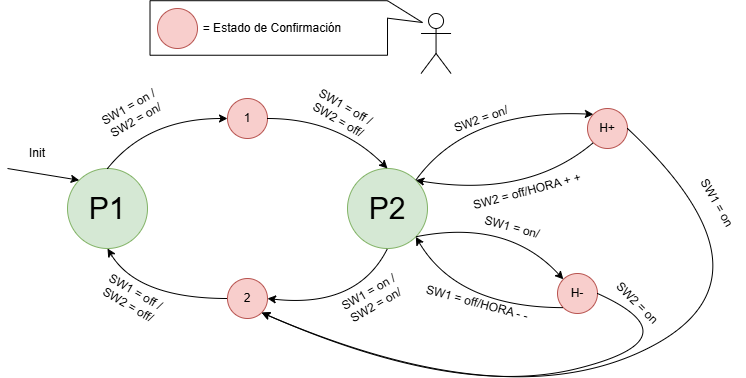

The diagram above was exported from draw.io. Its source (the exported page's mxGraphModel, read from the mxfile embedded in the PNG):
<mxGraphModel dx="872" dy="439" grid="1" gridSize="10" guides="1" tooltips="1" connect="1" arrows="1" fold="1" page="1" pageScale="1" pageWidth="827" pageHeight="1169" background="none" math="0" shadow="0">
  <root>
    <mxCell id="0" />
    <mxCell id="1" parent="0" />
    <mxCell id="3nipiPSLGknNE37S58Te-4" value="" style="shape=callout;whiteSpace=wrap;html=1;perimeter=calloutPerimeter;size=35;position=0.68;base=88;rotation=-90;position2=0.6;" parent="1" vertex="1">
      <mxGeometry x="431.49" y="-96.78" width="54.53" height="272.5" as="geometry" />
    </mxCell>
    <mxCell id="S0PpfPuIv8pxRFpL379M-1" value="&lt;font style=&quot;font-size: 30px;&quot;&gt;P1&lt;/font&gt;" style="ellipse;whiteSpace=wrap;html=1;aspect=fixed;fillColor=#d5e8d4;strokeColor=#82b366;" parent="1" vertex="1">
      <mxGeometry x="240" y="180" width="80" height="80" as="geometry" />
    </mxCell>
    <mxCell id="S0PpfPuIv8pxRFpL379M-2" value="&lt;font style=&quot;font-size: 30px;&quot;&gt;P2&lt;/font&gt;" style="ellipse;whiteSpace=wrap;html=1;aspect=fixed;fillColor=#d5e8d4;strokeColor=#82b366;" parent="1" vertex="1">
      <mxGeometry x="520" y="180" width="80" height="80" as="geometry" />
    </mxCell>
    <mxCell id="S0PpfPuIv8pxRFpL379M-3" value="1" style="ellipse;whiteSpace=wrap;html=1;aspect=fixed;fillColor=#f8cecc;strokeColor=#b85450;" parent="1" vertex="1">
      <mxGeometry x="400" y="110" width="40" height="40" as="geometry" />
    </mxCell>
    <mxCell id="S0PpfPuIv8pxRFpL379M-4" value="2" style="ellipse;whiteSpace=wrap;html=1;aspect=fixed;fillColor=#f8cecc;strokeColor=#b85450;" parent="1" vertex="1">
      <mxGeometry x="400" y="290" width="40" height="40" as="geometry" />
    </mxCell>
    <mxCell id="S0PpfPuIv8pxRFpL379M-6" value="" style="curved=1;endArrow=classic;html=1;rounded=0;exitX=0.5;exitY=0;exitDx=0;exitDy=0;entryX=0;entryY=0.5;entryDx=0;entryDy=0;" parent="1" source="S0PpfPuIv8pxRFpL379M-1" target="S0PpfPuIv8pxRFpL379M-3" edge="1">
      <mxGeometry width="50" height="50" relative="1" as="geometry">
        <mxPoint x="390" y="240" as="sourcePoint" />
        <mxPoint x="440" y="190" as="targetPoint" />
        <Array as="points">
          <mxPoint x="320" y="130" />
        </Array>
      </mxGeometry>
    </mxCell>
    <mxCell id="S0PpfPuIv8pxRFpL379M-7" value="" style="curved=1;endArrow=classic;html=1;rounded=0;exitX=1;exitY=0.5;exitDx=0;exitDy=0;entryX=0;entryY=0.5;entryDx=0;entryDy=0;" parent="1" source="S0PpfPuIv8pxRFpL379M-3" edge="1">
      <mxGeometry width="50" height="50" relative="1" as="geometry">
        <mxPoint x="440" y="220" as="sourcePoint" />
        <mxPoint x="560" y="180" as="targetPoint" />
        <Array as="points">
          <mxPoint x="510" y="130" />
        </Array>
      </mxGeometry>
    </mxCell>
    <mxCell id="S0PpfPuIv8pxRFpL379M-8" value="" style="curved=1;endArrow=classic;html=1;rounded=0;exitX=0;exitY=0.5;exitDx=0;exitDy=0;entryX=0;entryY=0.5;entryDx=0;entryDy=0;" parent="1" source="S0PpfPuIv8pxRFpL379M-4" edge="1">
      <mxGeometry width="50" height="50" relative="1" as="geometry">
        <mxPoint x="160" y="300" as="sourcePoint" />
        <mxPoint x="280" y="260" as="targetPoint" />
        <Array as="points">
          <mxPoint x="310" y="310" />
        </Array>
      </mxGeometry>
    </mxCell>
    <mxCell id="S0PpfPuIv8pxRFpL379M-9" value="" style="curved=1;endArrow=classic;html=1;rounded=0;exitX=0.5;exitY=1;exitDx=0;exitDy=0;entryX=0;entryY=0.5;entryDx=0;entryDy=0;" parent="1" source="S0PpfPuIv8pxRFpL379M-2" edge="1">
      <mxGeometry width="50" height="50" relative="1" as="geometry">
        <mxPoint x="560" y="360" as="sourcePoint" />
        <mxPoint x="440" y="310" as="targetPoint" />
        <Array as="points">
          <mxPoint x="530" y="320" />
        </Array>
      </mxGeometry>
    </mxCell>
    <mxCell id="S0PpfPuIv8pxRFpL379M-10" value="SW1 = on /&lt;div&gt;SW2 = on/&lt;/div&gt;" style="text;html=1;align=center;verticalAlign=middle;whiteSpace=wrap;rounded=0;rotation=-30;" parent="1" vertex="1">
      <mxGeometry x="240" y="110" width="130" height="30" as="geometry" />
    </mxCell>
    <mxCell id="S0PpfPuIv8pxRFpL379M-12" value="SW1 = off /&lt;div&gt;SW2 = off/&lt;/div&gt;" style="text;html=1;align=center;verticalAlign=middle;whiteSpace=wrap;rounded=0;rotation=30;" parent="1" vertex="1">
      <mxGeometry x="450" y="110" width="130" height="30" as="geometry" />
    </mxCell>
    <mxCell id="S0PpfPuIv8pxRFpL379M-13" value="SW1 = off /&lt;div&gt;SW2 = off/&lt;/div&gt;" style="text;html=1;align=center;verticalAlign=middle;whiteSpace=wrap;rounded=0;rotation=30;" parent="1" vertex="1">
      <mxGeometry x="240" y="295" width="130" height="30" as="geometry" />
    </mxCell>
    <mxCell id="S0PpfPuIv8pxRFpL379M-14" value="SW1 = on /&lt;div&gt;SW2 = on/&lt;/div&gt;" style="text;html=1;align=center;verticalAlign=middle;whiteSpace=wrap;rounded=0;rotation=-30;" parent="1" vertex="1">
      <mxGeometry x="480" y="295" width="130" height="30" as="geometry" />
    </mxCell>
    <mxCell id="S0PpfPuIv8pxRFpL379M-15" value="H+" style="ellipse;whiteSpace=wrap;html=1;aspect=fixed;fillColor=#f8cecc;strokeColor=#b85450;" parent="1" vertex="1">
      <mxGeometry x="760" y="120" width="40" height="40" as="geometry" />
    </mxCell>
    <mxCell id="S0PpfPuIv8pxRFpL379M-16" value="H-" style="ellipse;whiteSpace=wrap;html=1;aspect=fixed;fillColor=#f8cecc;strokeColor=#b85450;" parent="1" vertex="1">
      <mxGeometry x="730" y="285" width="40" height="40" as="geometry" />
    </mxCell>
    <mxCell id="S0PpfPuIv8pxRFpL379M-19" value="" style="curved=1;endArrow=classic;html=1;rounded=0;exitX=1;exitY=0;exitDx=0;exitDy=0;entryX=0;entryY=0;entryDx=0;entryDy=0;" parent="1" source="S0PpfPuIv8pxRFpL379M-2" target="S0PpfPuIv8pxRFpL379M-15" edge="1">
      <mxGeometry width="50" height="50" relative="1" as="geometry">
        <mxPoint x="580" y="180" as="sourcePoint" />
        <mxPoint x="700" y="130" as="targetPoint" />
        <Array as="points">
          <mxPoint x="640" y="120" />
        </Array>
      </mxGeometry>
    </mxCell>
    <mxCell id="S0PpfPuIv8pxRFpL379M-20" value="" style="curved=1;endArrow=classic;html=1;rounded=0;entryX=1;entryY=0;entryDx=0;entryDy=0;exitX=0;exitY=1;exitDx=0;exitDy=0;" parent="1" source="S0PpfPuIv8pxRFpL379M-15" target="S0PpfPuIv8pxRFpL379M-2" edge="1">
      <mxGeometry width="50" height="50" relative="1" as="geometry">
        <mxPoint x="668" y="202" as="sourcePoint" />
        <mxPoint x="550" y="250" as="targetPoint" />
        <Array as="points">
          <mxPoint x="700" y="210" />
        </Array>
      </mxGeometry>
    </mxCell>
    <mxCell id="S0PpfPuIv8pxRFpL379M-21" value="" style="curved=1;endArrow=classic;html=1;rounded=0;exitX=1;exitY=1;exitDx=0;exitDy=0;entryX=0;entryY=0;entryDx=0;entryDy=0;" parent="1" source="S0PpfPuIv8pxRFpL379M-2" target="S0PpfPuIv8pxRFpL379M-16" edge="1">
      <mxGeometry width="50" height="50" relative="1" as="geometry">
        <mxPoint x="590" y="272" as="sourcePoint" />
        <mxPoint x="668" y="246" as="targetPoint" />
        <Array as="points">
          <mxPoint x="680" y="230" />
        </Array>
      </mxGeometry>
    </mxCell>
    <mxCell id="S0PpfPuIv8pxRFpL379M-22" value="" style="curved=1;endArrow=classic;html=1;rounded=0;exitX=0;exitY=1;exitDx=0;exitDy=0;entryX=1;entryY=1;entryDx=0;entryDy=0;" parent="1" source="S0PpfPuIv8pxRFpL379M-16" target="S0PpfPuIv8pxRFpL379M-2" edge="1">
      <mxGeometry width="50" height="50" relative="1" as="geometry">
        <mxPoint x="538" y="325" as="sourcePoint" />
        <mxPoint x="470" y="343" as="targetPoint" />
        <Array as="points">
          <mxPoint x="630" y="319" />
        </Array>
      </mxGeometry>
    </mxCell>
    <mxCell id="S0PpfPuIv8pxRFpL379M-26" value="" style="curved=1;endArrow=classic;html=1;rounded=0;exitX=1;exitY=0.5;exitDx=0;exitDy=0;entryX=1;entryY=1;entryDx=0;entryDy=0;" parent="1" source="S0PpfPuIv8pxRFpL379M-15" target="S0PpfPuIv8pxRFpL379M-4" edge="1">
      <mxGeometry width="50" height="50" relative="1" as="geometry">
        <mxPoint x="720" y="180" as="sourcePoint" />
        <mxPoint x="770" y="130" as="targetPoint" />
        <Array as="points">
          <mxPoint x="960" y="290" />
          <mxPoint x="680" y="430" />
        </Array>
      </mxGeometry>
    </mxCell>
    <mxCell id="S0PpfPuIv8pxRFpL379M-27" value="" style="curved=1;endArrow=classic;html=1;rounded=0;exitX=1;exitY=0.5;exitDx=0;exitDy=0;entryX=1;entryY=1;entryDx=0;entryDy=0;" parent="1" source="S0PpfPuIv8pxRFpL379M-16" target="S0PpfPuIv8pxRFpL379M-4" edge="1">
      <mxGeometry width="50" height="50" relative="1" as="geometry">
        <mxPoint x="710" y="190" as="sourcePoint" />
        <mxPoint x="444" y="334" as="targetPoint" />
        <Array as="points">
          <mxPoint x="870" y="350" />
          <mxPoint x="630" y="410" />
        </Array>
      </mxGeometry>
    </mxCell>
    <mxCell id="S0PpfPuIv8pxRFpL379M-28" value="SW2 = on/" style="text;html=1;align=center;verticalAlign=middle;whiteSpace=wrap;rounded=0;rotation=-20;" parent="1" vertex="1">
      <mxGeometry x="623.55" y="110.58" width="60" height="40.52" as="geometry" />
    </mxCell>
    <mxCell id="S0PpfPuIv8pxRFpL379M-31" value="SW2 = off/HORA + +" style="text;html=1;align=center;verticalAlign=middle;whiteSpace=wrap;rounded=0;rotation=-15;" parent="1" vertex="1">
      <mxGeometry x="635.47" y="170.6" width="130" height="65" as="geometry" />
    </mxCell>
    <mxCell id="S0PpfPuIv8pxRFpL379M-32" value="SW1 = on/" style="text;html=1;align=center;verticalAlign=middle;whiteSpace=wrap;rounded=0;rotation=15;" parent="1" vertex="1">
      <mxGeometry x="654.79" y="229.57" width="60" height="19.74" as="geometry" />
    </mxCell>
    <mxCell id="S0PpfPuIv8pxRFpL379M-33" value="SW1 = off/HORA - -" style="text;html=1;align=center;verticalAlign=middle;whiteSpace=wrap;rounded=0;rotation=15;" parent="1" vertex="1">
      <mxGeometry x="595.44" y="299.84" width="110" height="29.67" as="geometry" />
    </mxCell>
    <mxCell id="S0PpfPuIv8pxRFpL379M-35" value="" style="ellipse;whiteSpace=wrap;html=1;aspect=fixed;fillColor=#f8cecc;strokeColor=#b85450;" parent="1" vertex="1">
      <mxGeometry x="330" y="20" width="40" height="40" as="geometry" />
    </mxCell>
    <mxCell id="S0PpfPuIv8pxRFpL379M-38" value="= Estado de Confirmación" style="text;html=1;align=center;verticalAlign=middle;whiteSpace=wrap;rounded=0;" parent="1" vertex="1">
      <mxGeometry x="360" y="25" width="170" height="30" as="geometry" />
    </mxCell>
    <mxCell id="S0PpfPuIv8pxRFpL379M-39" value="" style="endArrow=classic;html=1;rounded=0;entryX=0;entryY=0;entryDx=0;entryDy=0;" parent="1" target="S0PpfPuIv8pxRFpL379M-1" edge="1">
      <mxGeometry width="50" height="50" relative="1" as="geometry">
        <mxPoint x="180" y="180" as="sourcePoint" />
        <mxPoint x="340" y="170" as="targetPoint" />
      </mxGeometry>
    </mxCell>
    <mxCell id="S0PpfPuIv8pxRFpL379M-40" value="Init" style="text;html=1;align=center;verticalAlign=middle;whiteSpace=wrap;rounded=0;" parent="1" vertex="1">
      <mxGeometry x="180" y="150" width="60" height="30" as="geometry" />
    </mxCell>
    <mxCell id="S0PpfPuIv8pxRFpL379M-41" value="SW2 = on" style="text;html=1;align=center;verticalAlign=middle;whiteSpace=wrap;rounded=0;rotation=45;" parent="1" vertex="1">
      <mxGeometry x="780" y="300" width="60" height="30" as="geometry" />
    </mxCell>
    <mxCell id="S0PpfPuIv8pxRFpL379M-42" value="SW1 = on" style="text;html=1;align=center;verticalAlign=middle;whiteSpace=wrap;rounded=0;rotation=60;" parent="1" vertex="1">
      <mxGeometry x="860" y="199.57" width="60" height="30" as="geometry" />
    </mxCell>
    <mxCell id="3nipiPSLGknNE37S58Te-3" value="" style="shape=umlActor;verticalLabelPosition=bottom;verticalAlign=top;html=1;outlineConnect=0;" parent="1" vertex="1">
      <mxGeometry x="593.55" y="25" width="30" height="60" as="geometry" />
    </mxCell>
  </root>
</mxGraphModel>